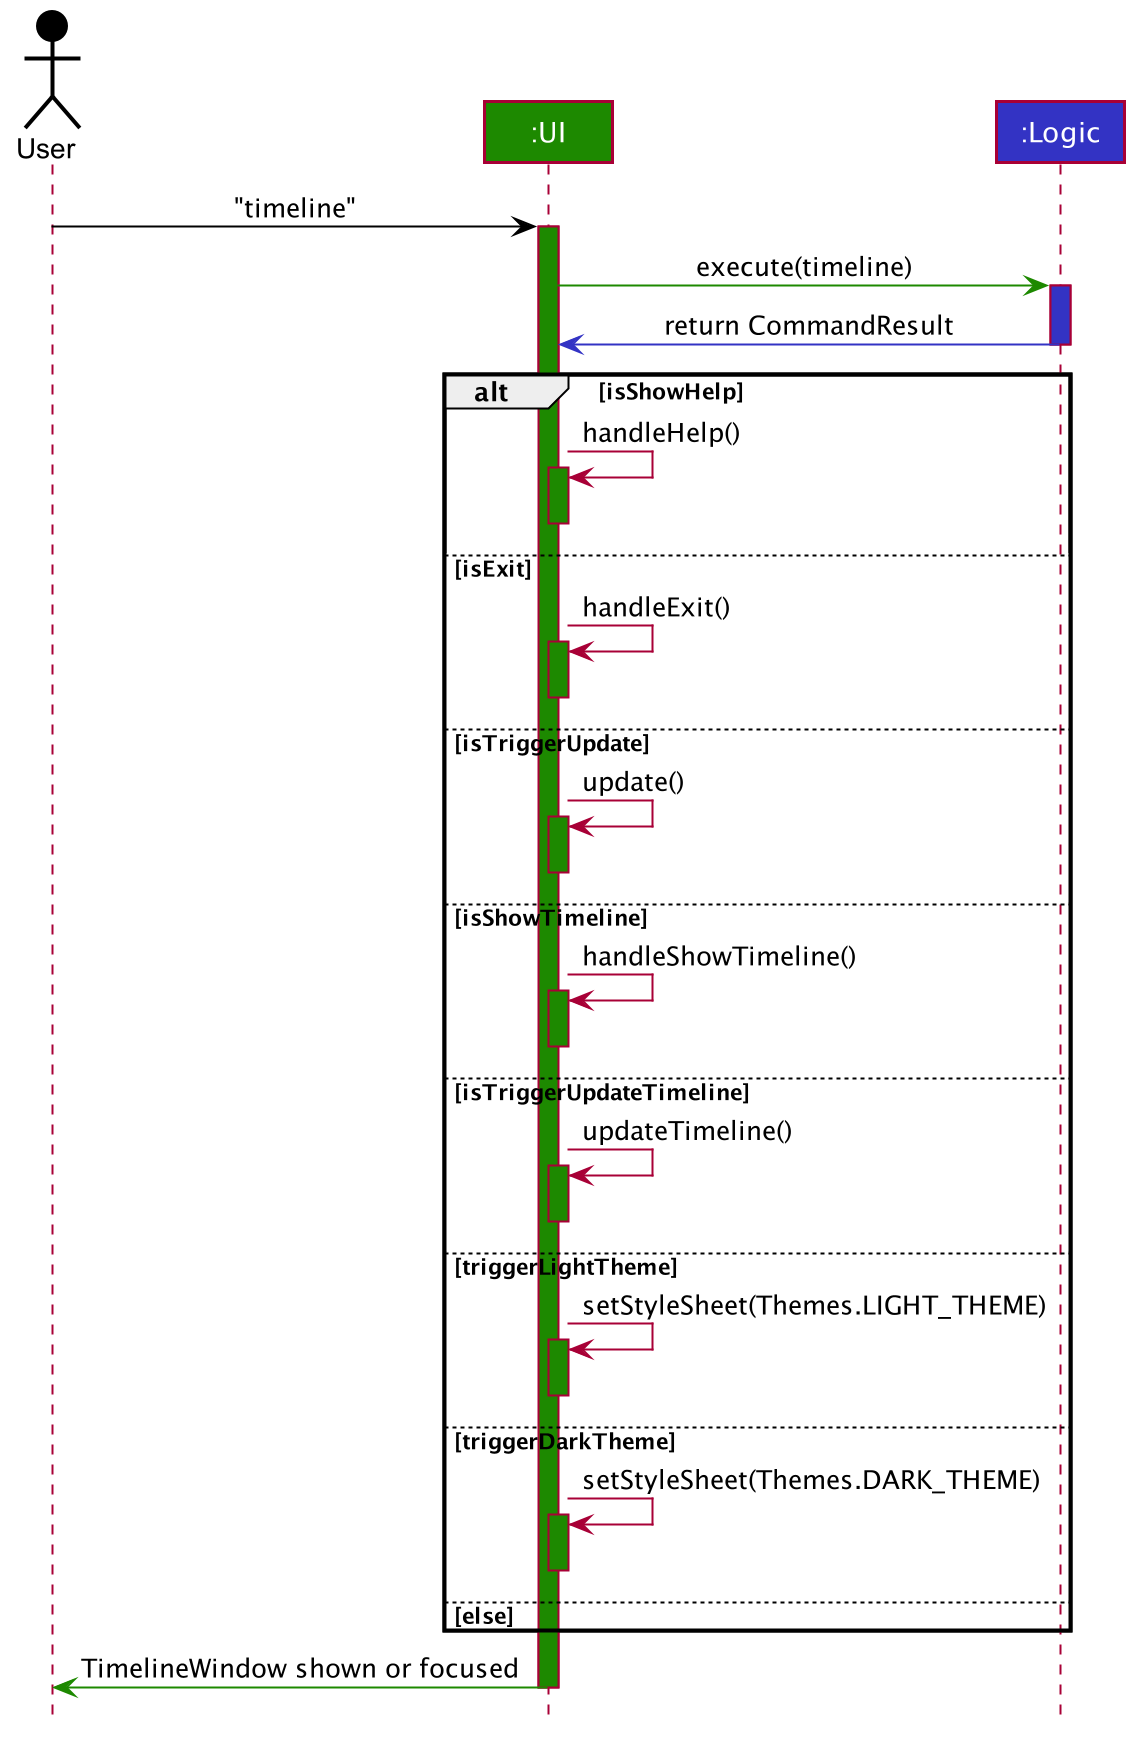

The diagram above was rendered by PlantUML. Its source (embedded in the PNG):
@startuml








skinparam BackgroundColor #FFFFFFF

skinparam Shadowing false

skinparam Class {
    FontColor #FFFFFF
    BorderThickness 1
    BorderColor #FFFFFF
    StereotypeFontColor #FFFFFF
    FontName Arial
}

skinparam Actor {
    BorderColor #000000
    Color #000000
    FontName Arial
}

skinparam Sequence {
    MessageAlign center
    BoxFontSize 15
    BoxPadding 0
    BoxFontColor #FFFFFF
    FontName Arial
}

skinparam Participant {
    FontColor #FFFFFFF
    Padding 20
}

skinparam MinClassWidth 50
skinparam ParticipantPadding 10
skinparam Shadowing false
skinparam DefaultTextAlignment center
skinparam packageStyle Rectangle

hide footbox
hide members
hide circle

Actor User as user #000000
Participant ":UI" as ui #1D8900
Participant ":Logic" as logic #3333C4

user -[#000000]> ui : "timeline"
activate ui #1D8900
ui -[#1D8900]> logic : execute(timeline)
activate logic #3333C4
logic -[#3333C4]> ui : return CommandResult
deactivate logic

alt isShowHelp
    ui -> ui : handleHelp()
    activate ui #1D8900
    deactivate ui #1D8900
else isExit
    ui-> ui : handleExit()
    activate ui #1D8900
    deactivate ui #1D8900
else isTriggerUpdate
    ui-> ui : update()
    activate ui #1D8900
    deactivate ui #1D8900
else isShowTimeline
    ui-> ui : handleShowTimeline()
    activate ui #1D8900
    deactivate ui #1D8900
else isTriggerUpdateTimeline
    ui-> ui : updateTimeline()
    activate ui #1D8900
    deactivate ui #1D8900
else triggerLightTheme
    ui-> ui : setStyleSheet(Themes.LIGHT_THEME)
    activate ui #1D8900
    deactivate ui #1D8900
else triggerDarkTheme
    ui-> ui : setStyleSheet(Themes.DARK_THEME)
    activate ui #1D8900
    deactivate ui #1D8900
else else
end

ui -[#1D8900]> user : TimelineWindow shown or focused
deactivate

@enduml